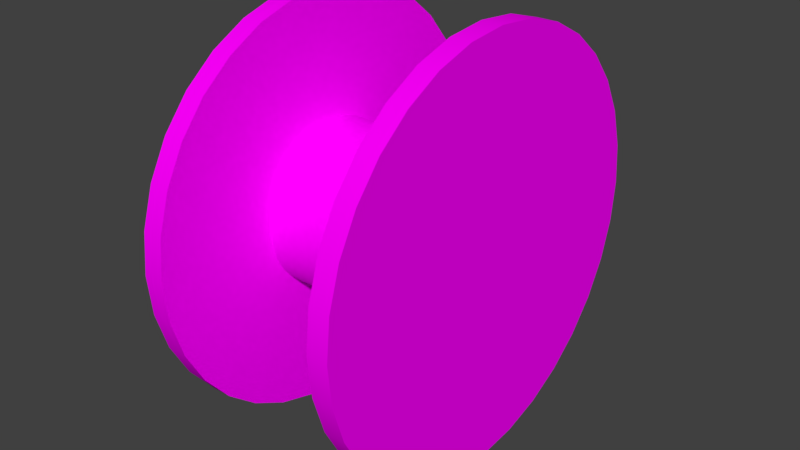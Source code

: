 # Source: BL_Cable_Reel.blend  (saved by Blender 2.79.0; exported with 4.5.12 LTS)
import bpy
from mathutils import Matrix  # noqa: F401  (used for matrix-valued properties, if any)

bpy.ops.wm.read_factory_settings(use_empty=True)
scene = bpy.context.scene
scene.name = 'Scene'

# ---- collections
col_collection_1 = bpy.data.collections.new('Collection 1'); scene.collection.children.link(col_collection_1)

# ---- images (referenced by path relative to the original .blend; pixels are not part of the script)
import os
ASSET_DIR = os.environ.get("B2B_ASSET_DIR", "")  # directory of the original .blend (textures are referenced by path, not embedded)
HERE = os.path.dirname(os.path.abspath(__file__))  # packed textures are extracted next to this script under _unpacked/

def load_image(name, relpath, width, height, colorspace="sRGB"):
    """Load a texture the original file referenced (path relative to the .blend, or extracted next to this script)."""
    p = next((c for c in (os.path.join(HERE, relpath), os.path.join(ASSET_DIR, relpath)) if relpath and os.path.exists(c)), "")
    if p:
        img = bpy.data.images.load(p, check_existing=True)
        img.name = name
    else:  # same state as the original file: an image datablock whose file is absent (Cycles renders it pink)
        img = bpy.data.images.new(name, width, height)
        img.source = "FILE"
        img.filepath = "//" + (relpath or name)
    img.colorspace_settings.name = colorspace
    return img
img_tx_cable_reel_png = load_image('TX_Cable_Reel.png', 'TX_Cable_Reel.png', 1024, 1024, 'sRGB')

# ---- materials (node trees are filled in below, after node groups)
mat_mt_cable_reel = bpy.data.materials.new('MT_Cable_Reel')
mat_mt_cable_reel.alpha_threshold = 0.0
mat_mt_cable_reel.roughness = 0.5

# ---- node groups
ng_auto_smooth = bpy.data.node_groups.new('Auto Smooth', 'GeometryNodeTree')
_s = ng_auto_smooth.interface.new_socket(name='Geometry', in_out='OUTPUT', socket_type='NodeSocketGeometry')
_s = ng_auto_smooth.interface.new_socket(name='Geometry', in_out='INPUT', socket_type='NodeSocketGeometry')
_s = ng_auto_smooth.interface.new_socket(name='Angle', in_out='INPUT', socket_type='NodeSocketFloat')
_s.subtype = 'ANGLE'
_s.min_value = 0.0
_s.max_value = 3.142
ng_auto_smooth.is_modifier = True
_N = ng_auto_smooth.nodes; _L = ng_auto_smooth.links
n0 = _N.new('NodeGroupOutput'); n0.name = 'Group Output'; n0.location = (480, -100)
n1 = _N.new('NodeGroupInput'); n1.name = 'Group Input'; n1.location = (-420, -300)
n2 = _N.new('NodeGroupInput'); n2.name = 'Group Input.001'; n2.location = (-60, -100)
n3 = _N.new('GeometryNodeSetShadeSmooth'); n3.name = 'Set Shade Smooth'; n3.location = (120, -100)
n3.domain = 'EDGE'
n4 = _N.new('GeometryNodeSetShadeSmooth'); n4.name = 'Set Shade Smooth.001'; n4.location = (300, -100)
n5 = _N.new('GeometryNodeInputMeshEdgeAngle'); n5.name = 'Edge Angle'; n5.location = (-420, -220)
n6 = _N.new('GeometryNodeInputEdgeSmooth'); n6.name = 'Is Edge Smooth'; n6.location = (-60, -160)
n7 = _N.new('GeometryNodeInputShadeSmooth'); n7.name = 'Is Face Smooth'; n7.location = (-240, -340)
n8 = _N.new('FunctionNodeBooleanMath'); n8.name = 'Boolean Math'; n8.location = (-60, -220)
n9 = _N.new('FunctionNodeCompare'); n9.name = 'Compare'; n9.location = (-240, -180)
n9.operation = 'LESS_EQUAL'
_L.new(n5.outputs[0], n9.inputs[0])
_L.new(n4.outputs[0], n0.inputs[0])
_L.new(n1.outputs[1], n9.inputs[1])
_L.new(n9.outputs[0], n8.inputs[0])
_L.new(n7.outputs[0], n8.inputs[1])
_L.new(n2.outputs[0], n3.inputs[0])
_L.new(n6.outputs[0], n3.inputs[1])
_L.new(n3.outputs[0], n4.inputs[0])
_L.new(n8.outputs[0], n3.inputs[2])
n0.is_active_output = True

# ---- material node trees
mat_mt_cable_reel.use_nodes = True; mat_mt_cable_reel.node_tree.nodes.clear()
_N = mat_mt_cable_reel.node_tree.nodes; _L = mat_mt_cable_reel.node_tree.links
n0 = _N.new('ShaderNodeOutputMaterial'); n0.name = 'Material Output'; n0.location = (300, 300)
n1 = _N.new('ShaderNodeBsdfDiffuse'); n1.name = 'Diffuse BSDF'; n1.location = (10, 300)
n2 = _N.new('ShaderNodeTexImage'); n2.name = 'Image Texture'; n2.location = (-220, 220)
n2.width = 140
n2.image = img_tx_cable_reel_png
_L.new(n1.outputs[0], n0.inputs[0])
_L.new(n2.outputs[0], n1.inputs[0])
n0.is_active_output = True

# ---- world
world_world = bpy.data.worlds.new('World'); scene.world = world_world
world_world.color = (0.05088, 0.05088, 0.05088)
world_world.use_sun_shadow = False
world_world.sun_shadow_jitter_overblur = 0.0
world_world.cycles.sampling_method = 'MANUAL'

# ---- meshes
me_ms_cable_reel = bpy.data.meshes.new('MS_Cable_Reel')
me_ms_cable_reel.from_pydata([(0.1, 3.008e-07, 1.4), (0.9, 2.404e-07, 1.4), (0.1, 0.07804, 1.392), (0.9, 0.07804, 1.392), (0.1, 0.1531, 1.37), (0.9, 0.1531, 1.37), (0.1, 0.2222, 1.333), (0.9, 0.2222, 1.333), (0.1, 0.2828, 1.283), (0.9, 0.2828, 1.283), (0.1, 0.3326, 1.222), (0.9, 0.3326, 1.222), (0.1, 0.3696, 1.153), (0.9, 0.3696, 1.153), (0.1, 0.3923, 1.078), (0.9, 0.3923, 1.078), (0.1, 0.4, 1.0), (0.9, 0.4, 1.0), (0.1, 0.3923, 0.922), (0.9, 0.3923, 0.922), (0.1, 0.3696, 0.8469), (0.9, 0.3696, 0.8469), (0.1, 0.3326, 0.7778), (0.9, 0.3326, 0.7778), (0.1, 0.2828, 0.7172), (0.9, 0.2828, 0.7172), (0.1, 0.2222, 0.6674), (0.9, 0.2222, 0.6674), (0.1, 0.1531, 0.6304), (0.9, 0.1531, 0.6304), (0.1, 0.07804, 0.6077), (0.9, 0.07804, 0.6077), (0.1, 2.054e-07, 0.6), (0.9, 1.45e-07, 0.6), (0.1, -0.07804, 0.6077), (0.9, -0.07804, 0.6077), (0.1, -0.1531, 0.6304), (0.9, -0.1531, 0.6304), (0.1, -0.2222, 0.6674), (0.9, -0.2222, 0.6674), (0.1, -0.2828, 0.7172), (0.9, -0.2828, 0.7172), (0.1, -0.3326, 0.7778), (0.9, -0.3326, 0.7778), (0.1, -0.3696, 0.8469), (0.9, -0.3696, 0.8469), (0.1, -0.3923, 0.922), (0.9, -0.3923, 0.922), (0.1, -0.4, 1.0), (0.9, -0.4, 1.0), (0.1, -0.3923, 1.078), (0.9, -0.3923, 1.078), (0.1, -0.3696, 1.153), (0.9, -0.3696, 1.153), (0.1, -0.3326, 1.222), (0.9, -0.3326, 1.222), (0.1, -0.2828, 1.283), (0.9, -0.2828, 1.283), (0.1, -0.2222, 1.333), (0.9, -0.2222, 1.333), (0.1, -0.1531, 1.37), (0.9, -0.1531, 1.37), (0.1, -0.07804, 1.392), (0.9, -0.07804, 1.392), (1.0, 1.981e-07, 1.0), (0.9, 2.84e-07, 1.0), (1.0, -0.1951, 1.981), (0.9, -0.1951, 1.981), (1.0, -0.3827, 1.924), (0.9, -0.3827, 1.924), (1.0, -0.5556, 1.831), (0.9, -0.5556, 1.831), (1.0, -0.7071, 1.707), (0.9, -0.7071, 1.707), (1.0, -0.8315, 1.556), (0.9, -0.8315, 1.556), (1.0, -0.9239, 1.383), (0.9, -0.9239, 1.383), (1.0, -0.9808, 1.195), (0.9, -0.9808, 1.195), (1.0, -1.0, 1.0), (0.9, -1.0, 1.0), (1.0, -0.9808, 0.8049), (0.9, -0.9808, 0.8049), (1.0, -0.9239, 0.6173), (0.9, -0.9239, 0.6173), (1.0, -0.8315, 0.4444), (0.9, -0.8315, 0.4444), (1.0, -0.7071, 0.2929), (0.9, -0.7071, 0.2929), (1.0, -0.5556, 0.1685), (0.9, -0.5556, 0.1685), (1.0, -0.3827, 0.07612), (0.9, -0.3827, 0.07612), (1.0, -0.1951, 0.01921), (0.9, -0.1951, 0.01921), (1.0, -1.347e-07, 0.0), (0.9, 0.0, 0.0), (1.0, 0.1951, 0.01921), (0.9, 0.1951, 0.01921), (1.0, 0.3827, 0.07612), (0.9, 0.3827, 0.07612), (1.0, 0.5556, 0.1685), (0.9, 0.5556, 0.1685), (1.0, 0.7071, 0.2929), (0.9, 0.7071, 0.2929), (1.0, 0.8315, 0.4444), (0.9, 0.8315, 0.4444), (1.0, 0.9239, 0.6173), (0.9, 0.9239, 0.6173), (1.0, 0.9808, 0.8049), (0.9, 0.9808, 0.8049), (1.0, 1.0, 1.0), (0.9, 1.0, 1.0), (1.0, 0.9808, 1.195), (0.9, 0.9808, 1.195), (1.0, 0.9239, 1.383), (0.9, 0.9239, 1.383), (1.0, 0.8315, 1.556), (0.9, 0.8315, 1.556), (1.0, 0.7071, 1.707), (0.9, 0.7071, 1.707), (1.0, 0.5556, 1.831), (0.9, 0.5556, 1.831), (1.0, 0.3827, 1.924), (0.9, 0.3827, 1.924), (1.0, 0.1951, 1.981), (0.9, 0.1951, 1.981), (1.0, 1.037e-07, 2.0), (0.9, 2.384e-07, 2.0), (0.0, 2.384e-07, 2.0), (0.1, 1.037e-07, 2.0), (0.0, 0.1951, 1.981), (0.1, 0.1951, 1.981), (2.98e-08, 0.3827, 1.924), (0.1, 0.3827, 1.924), (-2.98e-08, 0.5556, 1.831), (0.1, 0.5556, 1.831), (5.96e-08, 0.7071, 1.707), (0.1, 0.7071, 1.707), (5.96e-08, 0.8315, 1.556), (0.1, 0.8315, 1.556), (5.96e-08, 0.9239, 1.383), (0.1, 0.9239, 1.383), (5.96e-08, 0.9808, 1.195), (0.1, 0.9808, 1.195), (8.941e-08, 1.0, 1.0), (0.1, 1.0, 1.0), (5.96e-08, 0.9808, 0.8049), (0.1, 0.9808, 0.8049), (5.96e-08, 0.9239, 0.6173), (0.1, 0.9239, 0.6173), (5.96e-08, 0.8315, 0.4444), (0.1, 0.8315, 0.4444), (5.96e-08, 0.7071, 0.2929), (0.1, 0.7071, 0.2929), (-2.98e-08, 0.5556, 0.1685), (0.1, 0.5556, 0.1685), (2.98e-08, 0.3827, 0.07612), (0.1, 0.3827, 0.07612), (0.0, 0.1951, 0.01921), (0.1, 0.1951, 0.01921), (0.0, 0.0, 0.0), (0.1, -1.347e-07, 0.0), (0.0, -0.1951, 0.01921), (0.1, -0.1951, 0.01921), (-2.98e-08, -0.3827, 0.07612), (0.1, -0.3827, 0.07612), (5.96e-08, -0.5556, 0.1685), (0.1, -0.5556, 0.1685), (2.98e-08, -0.7071, 0.2929), (0.1, -0.7071, 0.2929), (2.98e-08, -0.8315, 0.4444), (0.1, -0.8315, 0.4444), (2.98e-08, -0.9239, 0.6173), (0.1, -0.9239, 0.6173), (-8.941e-08, -0.9808, 0.8049), (0.1, -0.9808, 0.8049), (-8.941e-08, -1.0, 1.0), (0.1, -1.0, 1.0), (-8.941e-08, -0.9808, 1.195), (0.1, -0.9808, 1.195), (2.98e-08, -0.9239, 1.383), (0.1, -0.9239, 1.383), (2.98e-08, -0.8315, 1.556), (0.1, -0.8315, 1.556), (2.98e-08, -0.7071, 1.707), (0.1, -0.7071, 1.707), (5.96e-08, -0.5556, 1.831), (0.1, -0.5556, 1.831), (-2.98e-08, -0.3827, 1.924), (0.1, -0.3827, 1.924), (0.0, -0.1951, 1.981), (0.1, -0.1951, 1.981), (0.0, 2.84e-07, 1.0), (0.1, 1.981e-07, 1.0)], [], [(0, 1, 3, 2), (2, 3, 5, 4), (4, 5, 7, 6), (6, 7, 9, 8), (8, 9, 11, 10), (10, 11, 13, 12), (12, 13, 15, 14), (14, 15, 17, 16), (16, 17, 19, 18), (18, 19, 21, 20), (20, 21, 23, 22), (22, 23, 25, 24), (24, 25, 27, 26), (26, 27, 29, 28), (28, 29, 31, 30), (30, 31, 33, 32), (32, 33, 35, 34), (34, 35, 37, 36), (36, 37, 39, 38), (38, 39, 41, 40), (40, 41, 43, 42), (42, 43, 45, 44), (44, 45, 47, 46), (46, 47, 49, 48), (48, 49, 51, 50), (50, 51, 53, 52), (52, 53, 55, 54), (54, 55, 57, 56), (56, 57, 59, 58), (58, 59, 61, 60), (60, 61, 63, 62), (62, 63, 1, 0), (122, 124, 64), (112, 114, 64), (106, 108, 64), (100, 102, 64), (94, 96, 64), (88, 90, 64), (82, 84, 64), (76, 78, 64), (70, 72, 64), (128, 66, 64), (71, 69, 65), (77, 75, 65), (83, 81, 65), (89, 87, 65), (95, 93, 65), (101, 99, 65), (107, 105, 65), (113, 111, 65), (119, 117, 65), (125, 123, 65), (126, 128, 64), (71, 70, 68, 69), (77, 76, 74, 75), (83, 82, 80, 81), (89, 88, 86, 87), (95, 94, 92, 93), (101, 100, 98, 99), (107, 106, 104, 105), (113, 112, 110, 111), (119, 118, 116, 117), (125, 124, 122, 123), (120, 122, 64), (116, 118, 64), (124, 126, 64), (110, 112, 64), (104, 106, 64), (98, 100, 64), (92, 94, 64), (86, 88, 64), (80, 82, 64), (74, 76, 64), (68, 70, 64), (67, 129, 65), (73, 71, 65), (79, 77, 65), (85, 83, 65), (91, 89, 65), (97, 95, 65), (103, 101, 65), (109, 107, 65), (115, 113, 65), (121, 119, 65), (127, 125, 65), (67, 66, 128, 129), (73, 72, 70, 71), (79, 78, 76, 77), (85, 84, 82, 83), (91, 90, 88, 89), (97, 96, 94, 95), (103, 102, 100, 101), (109, 108, 106, 107), (115, 114, 112, 113), (121, 120, 118, 119), (127, 126, 124, 125), (118, 120, 64), (114, 116, 64), (129, 128, 126, 127), (123, 122, 120, 121), (117, 116, 114, 115), (111, 110, 108, 109), (105, 104, 102, 103), (99, 98, 96, 97), (93, 92, 90, 91), (87, 86, 84, 85), (81, 80, 78, 79), (75, 74, 72, 73), (69, 68, 66, 67), (129, 127, 65), (123, 121, 65), (117, 115, 65), (111, 109, 65), (105, 103, 65), (99, 97, 65), (93, 91, 65), (87, 85, 65), (81, 79, 65), (75, 73, 65), (69, 67, 65), (66, 68, 64), (72, 74, 64), (78, 80, 64), (84, 86, 64), (90, 92, 64), (96, 98, 64), (102, 104, 64), (108, 110, 64), (130, 131, 133, 132), (132, 133, 135, 134), (134, 135, 137, 136), (136, 137, 139, 138), (138, 139, 141, 140), (140, 141, 143, 142), (142, 143, 145, 144), (144, 145, 147, 146), (146, 147, 149, 148), (148, 149, 151, 150), (150, 151, 153, 152), (152, 153, 155, 154), (154, 155, 157, 156), (156, 157, 159, 158), (158, 159, 161, 160), (160, 161, 163, 162), (162, 163, 165, 164), (164, 165, 167, 166), (166, 167, 169, 168), (168, 169, 171, 170), (170, 171, 173, 172), (172, 173, 175, 174), (174, 175, 177, 176), (176, 177, 179, 178), (178, 179, 181, 180), (180, 181, 183, 182), (182, 183, 185, 184), (184, 185, 187, 186), (186, 187, 189, 188), (188, 189, 191, 190), (190, 191, 193, 192), (192, 193, 131, 130), (133, 131, 195), (130, 132, 194), (132, 134, 194), (134, 136, 194), (136, 138, 194), (138, 140, 194), (140, 142, 194), (142, 144, 194), (144, 146, 194), (146, 148, 194), (148, 150, 194), (150, 152, 194), (152, 154, 194), (154, 156, 194), (156, 158, 194), (158, 160, 194), (160, 162, 194), (162, 164, 194), (164, 166, 194), (166, 168, 194), (168, 170, 194), (170, 172, 194), (172, 174, 194), (174, 176, 194), (176, 178, 194), (178, 180, 194), (180, 182, 194), (182, 184, 194), (184, 186, 194), (186, 188, 194), (188, 190, 194), (190, 192, 194), (192, 130, 194), (131, 193, 195), (193, 191, 195), (191, 189, 195), (189, 187, 195), (187, 185, 195), (185, 183, 195), (183, 181, 195), (181, 179, 195), (179, 177, 195), (177, 175, 195), (175, 173, 195), (173, 171, 195), (171, 169, 195), (169, 167, 195), (167, 165, 195), (165, 163, 195), (163, 161, 195), (161, 159, 195), (159, 157, 195), (157, 155, 195), (155, 153, 195), (153, 151, 195), (151, 149, 195), (149, 147, 195), (147, 145, 195), (145, 143, 195), (143, 141, 195), (141, 139, 195), (139, 137, 195), (137, 135, 195), (135, 133, 195)])
me_ms_cable_reel.polygons.foreach_set('use_smooth', [True] * 224)
_uv = me_ms_cable_reel.uv_layers.new(name='UV_Cable_Reel')
_uv.uv.foreach_set('vector', [0.2188, 0.125, 0.2188, 0.375, 0.1958, 0.375, 0.1958, 0.125, 0.1958, 0.125, 0.1958, 0.375, 0.1724, 0.375, 0.1724, 0.125, 0.1724, 0.125, 0.1724, 0.375, 0.1489, 0.375, 0.1489, 0.125, 0.1489, 0.125, 0.1489, 0.375, 0.125, 0.375, 0.125, 0.125, 0.125, 0.125, 0.125, 0.375, 0.1021, 0.375, 0.1021, 0.125, 0.1021, 0.125, 0.1021, 0.375, 0.07861, 0.375, 0.07861, 0.125, 0.07861, 0.125, 0.07861, 0.375, 0.05469, 0.375, 0.05469, 0.125, 0.05469, 0.125, 0.05469, 0.375, 0.03125, 0.375, 0.03125, 0.125, 0.7812, 0.125, 0.7812, 0.375, 0.7588, 0.375, 0.7588, 0.125, 0.7588, 0.125, 0.7588, 0.375, 0.7349, 0.375, 0.7349, 0.125, 0.7349, 0.125, 0.7349, 0.375, 0.7114, 0.375, 0.7114, 0.125, 0.7114, 0.125, 0.7114, 0.375, 0.6875, 0.375, 0.6875, 0.125, 0.6875, 0.125, 0.6875, 0.375, 0.6646, 0.375, 0.6646, 0.125, 0.6646, 0.125, 0.6646, 0.375, 0.6411, 0.375, 0.6411, 0.125, 0.6411, 0.125, 0.6411, 0.375, 0.6177, 0.375, 0.6177, 0.125, 0.6177, 0.125, 0.6177, 0.375, 0.5938, 0.375, 0.5938, 0.125, 0.5938, 0.125, 0.5938, 0.375, 0.5708, 0.375, 0.5708, 0.125, 0.5708, 0.125, 0.5708, 0.375, 0.5474, 0.375, 0.5474, 0.125, 0.5474, 0.125, 0.5474, 0.375, 0.5239, 0.375, 0.5239, 0.125, 0.5239, 0.125, 0.5239, 0.375, 0.5, 0.375, 0.5, 0.125, 0.5, 0.125, 0.5, 0.375, 0.4766, 0.375, 0.4766, 0.125, 0.4766, 0.125, 0.4766, 0.375, 0.4536, 0.375, 0.4536, 0.125, 0.4536, 0.125, 0.4536, 0.375, 0.4297, 0.375, 0.4297, 0.125, 0.4297, 0.125, 0.4297, 0.375, 0.4062, 0.375, 0.4062, 0.125, 0.4062, 0.125, 0.4062, 0.375, 0.3838, 0.375, 0.3838, 0.125, 0.3838, 0.125, 0.3838, 0.375, 0.3599, 0.375, 0.3599, 0.125, 0.3599, 0.125, 0.3599, 0.375, 0.3369, 0.375, 0.3369, 0.125, 0.3369, 0.125, 0.3369, 0.375, 0.3125, 0.375, 0.3125, 0.125, 0.3125, 0.125, 0.3125, 0.375, 0.2896, 0.375, 0.2896, 0.125, 0.2896, 0.125, 0.2896, 0.375, 0.2661, 0.375, 0.2661, 0.125, 0.2661, 0.125, 0.2661, 0.375, 0.2427, 0.375, 0.2427, 0.125, 0.2427, 0.125, 0.2427, 0.375, 0.2188, 0.375, 0.2188, 0.125, 0.4331, 0.6274, 0.4526, 0.6655, 0.25, 0.75, 0.25, 0.5312, 0.293, 0.5352, 0.25, 0.75, 0.1265, 0.5674, 0.1655, 0.5483, 0.25, 0.75, 0.04736, 0.666, 0.06738, 0.6289, 0.25, 0.75, 0.03467, 0.7944, 0.03125, 0.75, 0.25, 0.75, 0.09473, 0.9072, 0.06738, 0.873, 0.25, 0.75, 0.207, 0.9653, 0.166, 0.9536, 0.25, 0.75, 0.334, 0.9536, 0.2935, 0.9653, 0.25, 0.75, 0.4331, 0.8726, 0.4058, 0.9058, 0.25, 0.75, 0.4688, 0.75, 0.4648, 0.7939, 0.25, 0.75, 0.5361, 0.873, 0.5156, 0.8354, 0.7188, 0.75, 0.6348, 0.9536, 0.5972, 0.9331, 0.7188, 0.75, 0.7622, 0.9653, 0.7188, 0.9688, 0.7188, 0.75, 0.8745, 0.9058, 0.8418, 0.9331, 0.7188, 0.75, 0.9336, 0.7939, 0.9219, 0.835, 0.7188, 0.75, 0.9214, 0.6655, 0.9351, 0.707, 0.7188, 0.75, 0.8408, 0.5669, 0.874, 0.5942, 0.7188, 0.75, 0.7188, 0.5312, 0.7617, 0.5352, 0.7188, 0.75, 0.5952, 0.5674, 0.6343, 0.5483, 0.7188, 0.75, 0.5161, 0.666, 0.5361, 0.6289, 0.7188, 0.75, 0.4663, 0.707, 0.4688, 0.75, 0.25, 0.75, 0.3545, 0.4688, 0.3545, 0.5, 0.3257, 0.5, 0.3257, 0.4688, 0.4453, 0.4688, 0.4453, 0.5, 0.4136, 0.5, 0.4136, 0.4688, 0.5278, 0.4688, 0.5278, 0.5, 0.5, 0.5, 0.5, 0.4688, 0.6167, 0.4688, 0.6167, 0.5, 0.5864, 0.5, 0.5864, 0.4688, 0.7041, 0.4688, 0.7041, 0.5, 0.6743, 0.5, 0.6743, 0.4688, 0.7915, 0.4688, 0.7915, 0.5, 0.7622, 0.5, 0.7622, 0.4688, 0.8799, 0.4688, 0.8799, 0.5, 0.8511, 0.5, 0.8511, 0.4688, 0.9688, 0.4688, 0.9688, 0.5, 0.9375, 0.5, 0.9375, 0.4688, 0.1201, 0.4688, 0.1201, 0.5, 0.09131, 0.5, 0.09131, 0.4688, 0.2085, 0.4688, 0.2085, 0.5, 0.1797, 0.5, 0.1797, 0.4688, 0.4053, 0.5942, 0.4331, 0.6274, 0.25, 0.75, 0.334, 0.5474, 0.3721, 0.5669, 0.25, 0.75, 0.4526, 0.6655, 0.4663, 0.707, 0.25, 0.75, 0.207, 0.5352, 0.25, 0.5312, 0.25, 0.75, 0.09424, 0.5952, 0.1265, 0.5674, 0.25, 0.75, 0.03418, 0.7065, 0.04736, 0.666, 0.25, 0.75, 0.04688, 0.8354, 0.03467, 0.7944, 0.25, 0.75, 0.1284, 0.9331, 0.09473, 0.9072, 0.25, 0.75, 0.25, 0.9688, 0.207, 0.9653, 0.25, 0.75, 0.373, 0.9331, 0.334, 0.9536, 0.25, 0.75, 0.4531, 0.835, 0.4331, 0.8726, 0.25, 0.75, 0.5034, 0.7944, 0.5, 0.75, 0.7188, 0.75, 0.5635, 0.9072, 0.5361, 0.873, 0.7188, 0.75, 0.6758, 0.9653, 0.6348, 0.9536, 0.7188, 0.75, 0.8027, 0.9536, 0.7622, 0.9653, 0.7188, 0.75, 0.9019, 0.8726, 0.8745, 0.9058, 0.7188, 0.75, 0.9375, 0.75, 0.9336, 0.7939, 0.7188, 0.75, 0.9019, 0.6274, 0.9214, 0.6655, 0.7188, 0.75, 0.8027, 0.5474, 0.8408, 0.5669, 0.7188, 0.75, 0.6758, 0.5352, 0.7188, 0.5312, 0.7188, 0.75, 0.563, 0.5952, 0.5952, 0.5674, 0.7188, 0.75, 0.5029, 0.7065, 0.5161, 0.666, 0.7188, 0.75, 0.2959, 0.4688, 0.2959, 0.5, 0.2666, 0.5, 0.2666, 0.4688, 0.3833, 0.4688, 0.3833, 0.5, 0.3545, 0.5, 0.3545, 0.4688, 0.4741, 0.4688, 0.4741, 0.5, 0.4453, 0.5, 0.4453, 0.4688, 0.5571, 0.4688, 0.5571, 0.5, 0.5278, 0.5, 0.5278, 0.4688, 0.6455, 0.4688, 0.6455, 0.5, 0.6167, 0.5, 0.6167, 0.4688, 0.7334, 0.4688, 0.7334, 0.5, 0.7041, 0.5, 0.7041, 0.4688, 0.8203, 0.4688, 0.8203, 0.5, 0.7915, 0.5, 0.7915, 0.4688, 0.9102, 0.4688, 0.9102, 0.5, 0.8799, 0.5, 0.8799, 0.4688, 0.0625, 0.4688, 0.0625, 0.5, 0.03125, 0.5, 0.03125, 0.4688, 0.1489, 0.4688, 0.1489, 0.5, 0.1201, 0.5, 0.1201, 0.4688, 0.2378, 0.4688, 0.2378, 0.5, 0.2085, 0.5, 0.2085, 0.4688, 0.3721, 0.5669, 0.4053, 0.5942, 0.25, 0.75, 0.293, 0.5352, 0.334, 0.5474, 0.25, 0.75, 0.2666, 0.4688, 0.2666, 0.5, 0.2378, 0.5, 0.2378, 0.4688, 0.1797, 0.4688, 0.1797, 0.5, 0.1489, 0.5, 0.1489, 0.4688, 0.09131, 0.4688, 0.09131, 0.5, 0.0625, 0.5, 0.0625, 0.4688, 0.9375, 0.4688, 0.9375, 0.5, 0.9102, 0.5, 0.9102, 0.4688, 0.8511, 0.4688, 0.8511, 0.5, 0.8203, 0.5, 0.8203, 0.4688, 0.7622, 0.4688, 0.7622, 0.5, 0.7334, 0.5, 0.7334, 0.4688, 0.6743, 0.4688, 0.6743, 0.5, 0.6455, 0.5, 0.6455, 0.4688, 0.5864, 0.4688, 0.5864, 0.5, 0.5571, 0.5, 0.5571, 0.4688, 0.5, 0.4688, 0.5, 0.5, 0.4741, 0.5, 0.4741, 0.4688, 0.4136, 0.4688, 0.4136, 0.5, 0.3833, 0.5, 0.3833, 0.4688, 0.3257, 0.4688, 0.3257, 0.5, 0.2959, 0.5, 0.2959, 0.4688, 0.5, 0.75, 0.5029, 0.7065, 0.7188, 0.75, 0.5361, 0.6289, 0.563, 0.5952, 0.7188, 0.75, 0.6343, 0.5483, 0.6758, 0.5352, 0.7188, 0.75, 0.7617, 0.5352, 0.8027, 0.5474, 0.7188, 0.75, 0.874, 0.5942, 0.9019, 0.6274, 0.7188, 0.75, 0.9351, 0.707, 0.9375, 0.75, 0.7188, 0.75, 0.9219, 0.835, 0.9019, 0.8726, 0.7188, 0.75, 0.8418, 0.9331, 0.8027, 0.9536, 0.7188, 0.75, 0.7188, 0.9688, 0.6758, 0.9653, 0.7188, 0.75, 0.5972, 0.9331, 0.5635, 0.9072, 0.7188, 0.75, 0.5156, 0.8354, 0.5034, 0.7944, 0.7188, 0.75, 0.4648, 0.7939, 0.4531, 0.835, 0.25, 0.75, 0.4058, 0.9058, 0.373, 0.9331, 0.25, 0.75, 0.2935, 0.9653, 0.25, 0.9688, 0.25, 0.75, 0.166, 0.9536, 0.1284, 0.9331, 0.25, 0.75, 0.06738, 0.873, 0.04688, 0.8354, 0.25, 0.75, 0.03125, 0.75, 0.03418, 0.7065, 0.25, 0.75, 0.06738, 0.6289, 0.09424, 0.5952, 0.25, 0.75, 0.1655, 0.5483, 0.207, 0.5352, 0.25, 0.75, 0.7334, 0.4375, 0.7334, 0.4062, 0.7622, 0.4062, 0.7622, 0.4375, 0.7622, 0.4375, 0.7622, 0.4062, 0.7915, 0.4062, 0.7915, 0.4375, 0.7915, 0.4375, 0.7915, 0.4062, 0.8203, 0.4062, 0.8203, 0.4375, 0.8203, 0.4375, 0.8203, 0.4062, 0.8511, 0.4062, 0.8511, 0.4375, 0.8511, 0.4375, 0.8511, 0.4062, 0.8799, 0.4062, 0.8799, 0.4375, 0.8799, 0.4375, 0.8799, 0.4062, 0.9102, 0.4062, 0.9102, 0.4375, 0.9102, 0.4375, 0.9102, 0.4062, 0.9375, 0.4062, 0.9375, 0.4375, 0.9375, 0.4375, 0.9375, 0.4062, 0.9688, 0.4062, 0.9688, 0.4375, 0.03125, 0.4375, 0.03125, 0.4062, 0.0625, 0.4062, 0.0625, 0.4375, 0.0625, 0.4375, 0.0625, 0.4062, 0.09131, 0.4062, 0.09131, 0.4375, 0.09131, 0.4375, 0.09131, 0.4062, 0.1201, 0.4062, 0.1201, 0.4375, 0.1201, 0.4375, 0.1201, 0.4062, 0.1489, 0.4062, 0.1489, 0.4375, 0.1489, 0.4375, 0.1489, 0.4062, 0.1797, 0.4062, 0.1797, 0.4375, 0.1797, 0.4375, 0.1797, 0.4062, 0.2085, 0.4062, 0.2085, 0.4375, 0.2085, 0.4375, 0.2085, 0.4062, 0.2378, 0.4062, 0.2378, 0.4375, 0.2378, 0.4375, 0.2378, 0.4062, 0.2666, 0.4062, 0.2666, 0.4375, 0.2666, 0.4375, 0.2666, 0.4062, 0.2959, 0.4062, 0.2959, 0.4375, 0.2959, 0.4375, 0.2959, 0.4062, 0.3257, 0.4062, 0.3257, 0.4375, 0.3257, 0.4375, 0.3257, 0.4062, 0.3545, 0.4062, 0.3545, 0.4375, 0.3545, 0.4375, 0.3545, 0.4062, 0.3833, 0.4062, 0.3833, 0.4375, 0.3833, 0.4375, 0.3833, 0.4062, 0.4136, 0.4062, 0.4136, 0.4375, 0.4136, 0.4375, 0.4136, 0.4062, 0.4453, 0.4062, 0.4453, 0.4375, 0.4453, 0.4375, 0.4453, 0.4062, 0.4741, 0.4062, 0.4741, 0.4375, 0.4741, 0.4375, 0.4741, 0.4062, 0.5, 0.4062, 0.5, 0.4375, 0.5, 0.4375, 0.5, 0.4062, 0.5278, 0.4062, 0.5278, 0.4375, 0.5278, 0.4375, 0.5278, 0.4062, 0.5571, 0.4062, 0.5571, 0.4375, 0.5571, 0.4375, 0.5571, 0.4062, 0.5864, 0.4062, 0.5864, 0.4375, 0.5864, 0.4375, 0.5864, 0.4062, 0.6167, 0.4062, 0.6167, 0.4375, 0.6167, 0.4375, 0.6167, 0.4062, 0.6455, 0.4062, 0.6455, 0.4375, 0.6455, 0.4375, 0.6455, 0.4062, 0.6743, 0.4062, 0.6743, 0.4375, 0.6743, 0.4375, 0.6743, 0.4062, 0.7041, 0.4062, 0.7041, 0.4375, 0.7041, 0.4375, 0.7041, 0.4062, 0.7334, 0.4062, 0.7334, 0.4375, 0.9351, 0.707, 0.9375, 0.75, 0.7188, 0.75, 0.03125, 0.75, 0.03418, 0.7065, 0.25, 0.75, 0.03418, 0.7065, 0.04736, 0.666, 0.25, 0.75, 0.04736, 0.666, 0.06738, 0.6289, 0.25, 0.75, 0.06738, 0.6289, 0.09424, 0.5952, 0.25, 0.75, 0.09424, 0.5952, 0.1265, 0.5674, 0.25, 0.75, 0.1265, 0.5674, 0.1655, 0.5483, 0.25, 0.75, 0.1655, 0.5483, 0.207, 0.5352, 0.25, 0.75, 0.207, 0.5352, 0.25, 0.5312, 0.25, 0.75, 0.25, 0.5312, 0.293, 0.5352, 0.25, 0.75, 0.293, 0.5352, 0.334, 0.5474, 0.25, 0.75, 0.334, 0.5474, 0.3721, 0.5669, 0.25, 0.75, 0.3721, 0.5669, 0.4053, 0.5942, 0.25, 0.75, 0.4053, 0.5942, 0.4331, 0.6274, 0.25, 0.75, 0.4331, 0.6274, 0.4526, 0.6655, 0.25, 0.75, 0.4526, 0.6655, 0.4663, 0.707, 0.25, 0.75, 0.4663, 0.707, 0.4688, 0.75, 0.25, 0.75, 0.4688, 0.75, 0.4648, 0.7939, 0.25, 0.75, 0.4648, 0.7939, 0.4531, 0.835, 0.25, 0.75, 0.4531, 0.835, 0.4331, 0.8726, 0.25, 0.75, 0.4331, 0.8726, 0.4058, 0.9058, 0.25, 0.75, 0.4058, 0.9058, 0.373, 0.9331, 0.25, 0.75, 0.373, 0.9331, 0.334, 0.9536, 0.25, 0.75, 0.334, 0.9536, 0.2935, 0.9653, 0.25, 0.75, 0.2935, 0.9653, 0.25, 0.9688, 0.25, 0.75, 0.25, 0.9688, 0.207, 0.9653, 0.25, 0.75, 0.207, 0.9653, 0.166, 0.9536, 0.25, 0.75, 0.166, 0.9536, 0.1284, 0.9331, 0.25, 0.75, 0.1284, 0.9331, 0.09473, 0.9072, 0.25, 0.75, 0.09473, 0.9072, 0.06738, 0.873, 0.25, 0.75, 0.06738, 0.873, 0.04688, 0.8354, 0.25, 0.75, 0.04688, 0.8354, 0.03467, 0.7944, 0.25, 0.75, 0.03467, 0.7944, 0.03125, 0.75, 0.25, 0.75, 0.9375, 0.75, 0.9336, 0.7939, 0.7188, 0.75, 0.9336, 0.7939, 0.9219, 0.835, 0.7188, 0.75, 0.9219, 0.835, 0.9019, 0.8726, 0.7188, 0.75, 0.9019, 0.8726, 0.8745, 0.9058, 0.7188, 0.75, 0.8745, 0.9058, 0.8418, 0.9331, 0.7188, 0.75, 0.8418, 0.9331, 0.8027, 0.9536, 0.7188, 0.75, 0.8027, 0.9536, 0.7622, 0.9653, 0.7188, 0.75, 0.7622, 0.9653, 0.7188, 0.9688, 0.7188, 0.75, 0.7188, 0.9688, 0.6758, 0.9653, 0.7188, 0.75, 0.6758, 0.9653, 0.6348, 0.9536, 0.7188, 0.75, 0.6348, 0.9536, 0.5972, 0.9331, 0.7188, 0.75, 0.5972, 0.9331, 0.5635, 0.9072, 0.7188, 0.75, 0.5635, 0.9072, 0.5361, 0.873, 0.7188, 0.75, 0.5361, 0.873, 0.5156, 0.8354, 0.7188, 0.75, 0.5156, 0.8354, 0.5034, 0.7944, 0.7188, 0.75, 0.5034, 0.7944, 0.5, 0.75, 0.7188, 0.75, 0.5, 0.75, 0.5029, 0.7065, 0.7188, 0.75, 0.5029, 0.7065, 0.5161, 0.666, 0.7188, 0.75, 0.5161, 0.666, 0.5361, 0.6289, 0.7188, 0.75, 0.5361, 0.6289, 0.563, 0.5952, 0.7188, 0.75, 0.563, 0.5952, 0.5952, 0.5674, 0.7188, 0.75, 0.5952, 0.5674, 0.6343, 0.5483, 0.7188, 0.75, 0.6343, 0.5483, 0.6758, 0.5352, 0.7188, 0.75, 0.6758, 0.5352, 0.7188, 0.5312, 0.7188, 0.75, 0.7188, 0.5312, 0.7617, 0.5352, 0.7188, 0.75, 0.7617, 0.5352, 0.8027, 0.5474, 0.7188, 0.75, 0.8027, 0.5474, 0.8408, 0.5669, 0.7188, 0.75, 0.8408, 0.5669, 0.874, 0.5942, 0.7188, 0.75, 0.874, 0.5942, 0.9019, 0.6274, 0.7188, 0.75, 0.9019, 0.6274, 0.9214, 0.6655, 0.7188, 0.75, 0.9214, 0.6655, 0.9351, 0.707, 0.7188, 0.75])
me_ms_cable_reel.materials.append(mat_mt_cable_reel)
me_ms_cable_reel.use_remesh_preserve_volume = False
me_ms_cable_reel.use_remesh_preserve_attributes = False
me_ms_cable_reel.use_mirror_vertex_groups = False
me_ms_cable_reel.update()

# ---- objects
ob_ms_cable_reel = bpy.data.objects.new('MS_Cable_Reel', me_ms_cable_reel)

# ---- transforms, parenting, visibility, modifiers, constraints
ob_ms_cable_reel.location = (0.0, -2.194e-07, 0.0)
ob_ms_cable_reel.lineart.crease_threshold = 0.0
_m = ob_ms_cable_reel.modifiers.new('Auto Smooth', 'NODES')
_m.node_group = ng_auto_smooth
_gi = [s.identifier for s in ng_auto_smooth.interface.items_tree if s.item_type == 'SOCKET' and s.in_out == 'INPUT']
_m[_gi[1]] = 0.5236  # Angle

# ---- collection membership
col_collection_1.objects.link(ob_ms_cable_reel)

# ---- scene / render settings (as saved in the file)
scene.frame_start = 1; scene.frame_end = 250; scene.frame_set(1)
scene.render.engine = 'CYCLES'
scene.render.resolution_percentage = 50
scene.render.dither_intensity = 0.0
scene.cycles.use_denoising = False
scene.cycles.samples = 128
scene.cycles.sampling_pattern = 'TABULATED_SOBOL'
scene.cycles.use_adaptive_sampling = False
scene.cycles.use_light_tree = False
scene.cycles.blur_glossy = 0.0
scene.cycles.sample_clamp_indirect = 0.0
scene.view_settings.view_transform = 'Standard'
bpy.context.view_layer.update()

# ---- added for rendering (the .blend has no active camera and no usable light): camera, sun
cam_auto = bpy.data.cameras.new('AutoCamera')
cam_auto.lens = 50.0
cam_auto.sensor_width = 36.0
cam_auto.clip_end = 1000.0
ob_auto_camera = bpy.data.objects.new('AutoCamera', cam_auto)
scene.collection.objects.link(ob_auto_camera)
ob_auto_camera.location = (3.27567, -3.33081, 3.22054)
ob_auto_camera.rotation_euler = (1.09748, -7.21219e-08, 0.694738)
scene.camera = ob_auto_camera
light_auto_sun = bpy.data.lights.new('AutoSun', 'SUN')
light_auto_sun.energy = 3.0
light_auto_sun.angle = 0.0523599
ob_auto_sun = bpy.data.objects.new('AutoSun', light_auto_sun)
scene.collection.objects.link(ob_auto_sun)
ob_auto_sun.rotation_euler = (0.872665, 0.174533, 0.523599)
bpy.context.view_layer.update()
